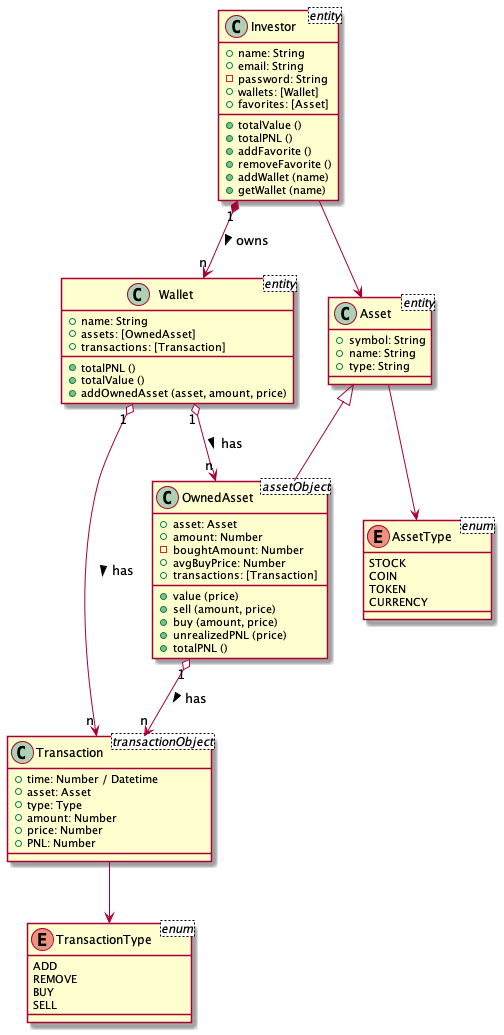

The diagram above was rendered by PlantUML. Its source (embedded in the PNG):
@startuml Class Diagram

class Investor <entity>{
    + name: String
    + email: String
    - password: String
    + wallets: [Wallet]
    + favorites: [Asset]
    + totalValue ()
    + totalPNL ()
    + addFavorite ()
    + removeFavorite ()
    + addWallet (name)
    + getWallet (name)
}

class Wallet <entity> {
    + name: String
    + assets: [OwnedAsset]
    + transactions: [Transaction]
    + totalPNL ()
    + totalValue ()
    + addOwnedAsset (asset, amount, price)
}

class Asset <entity> {
    + symbol: String
    + name: String
    + type: String
}

class OwnedAsset <assetObject> {
    + asset: Asset
    + amount: Number
    - boughtAmount: Number
    + avgBuyPrice: Number
    + transactions: [Transaction]
    + value (price)
    + sell (amount, price)
    + buy (amount, price)
    + unrealizedPNL (price)
    + totalPNL ()
}

class Transaction <transactionObject> {
    + time: Number / Datetime
    + asset: Asset
    + type: Type
    + amount: Number
    + price: Number
    + PNL: Number
}

enum AssetType <enum> {
    STOCK
    COIN
    TOKEN
    CURRENCY
}

enum TransactionType <enum> {
    ADD
    REMOVE
    BUY
    SELL
}

Wallet "n" <-UP-* "1" Investor:  owns <
Asset <|-- OwnedAsset
OwnedAsset "1" o--> "n" Transaction: has >
Wallet "1" o--> "n" Transaction: has >
Wallet "1" o--> "n" OwnedAsset: has >
Asset  --> AssetType
Transaction --> TransactionType
Investor --> Asset


@enduml